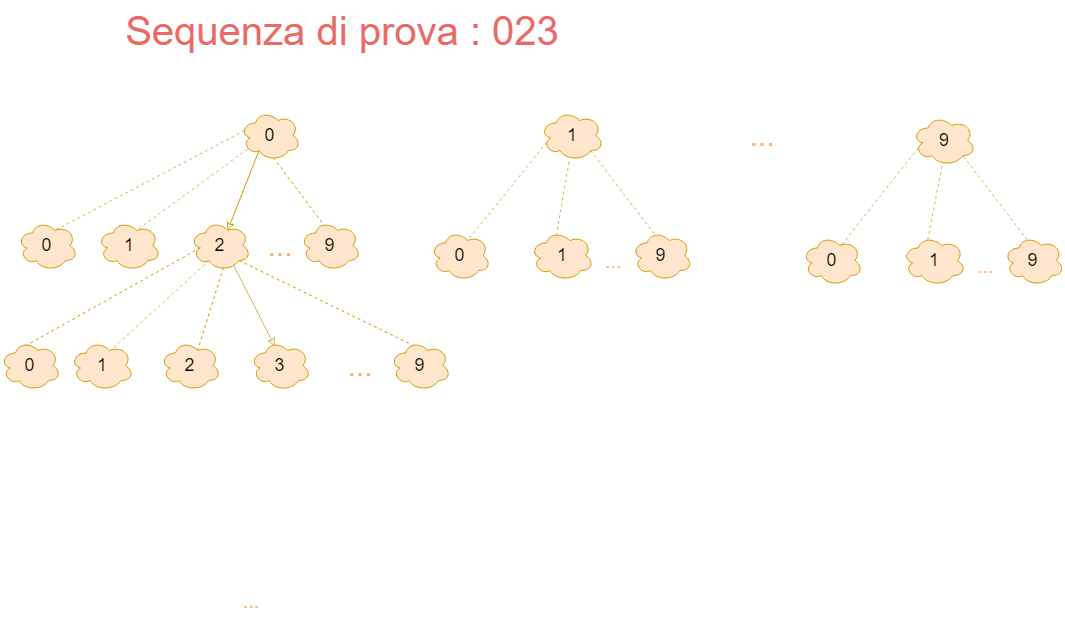

The diagram above was exported from draw.io. Its source (the exported page's mxGraphModel, read from the mxfile embedded in the PNG):
<mxGraphModel dx="1200" dy="1860" grid="1" gridSize="10" guides="1" tooltips="1" connect="1" arrows="1" fold="1" page="1" pageScale="1" pageWidth="827" pageHeight="1169" math="0" shadow="0">
  <root>
    <mxCell id="0" />
    <mxCell id="1" parent="0" />
    <mxCell id="F1TObq7COBe7NJcewbbX-11" style="rounded=0;orthogonalLoop=1;jettySize=auto;html=1;exitX=0.31;exitY=0.8;exitDx=0;exitDy=0;exitPerimeter=0;entryX=0.625;entryY=0.2;entryDx=0;entryDy=0;entryPerimeter=0;fillColor=#ffe6cc;strokeColor=#d79b00;endArrow=classic;endFill=0;" edge="1" parent="1" source="F1TObq7COBe7NJcewbbX-2" target="F1TObq7COBe7NJcewbbX-5">
      <mxGeometry relative="1" as="geometry" />
    </mxCell>
    <mxCell id="F1TObq7COBe7NJcewbbX-12" style="edgeStyle=none;rounded=0;orthogonalLoop=1;jettySize=auto;html=1;exitX=0.55;exitY=0.95;exitDx=0;exitDy=0;exitPerimeter=0;endArrow=none;endFill=0;dashed=1;fillColor=#ffe6cc;strokeColor=#d79b00;entryX=0.4;entryY=0.1;entryDx=0;entryDy=0;entryPerimeter=0;" edge="1" parent="1" source="F1TObq7COBe7NJcewbbX-2" target="F1TObq7COBe7NJcewbbX-21">
      <mxGeometry relative="1" as="geometry">
        <mxPoint x="283" y="190" as="targetPoint" />
      </mxGeometry>
    </mxCell>
    <mxCell id="F1TObq7COBe7NJcewbbX-13" style="edgeStyle=none;rounded=0;orthogonalLoop=1;jettySize=auto;html=1;exitX=0.13;exitY=0.77;exitDx=0;exitDy=0;exitPerimeter=0;dashed=1;endArrow=none;endFill=0;fillColor=#fff2cc;strokeColor=#d6b656;entryX=0.625;entryY=0.2;entryDx=0;entryDy=0;entryPerimeter=0;" edge="1" parent="1" source="F1TObq7COBe7NJcewbbX-2" target="F1TObq7COBe7NJcewbbX-19">
      <mxGeometry relative="1" as="geometry">
        <mxPoint x="200" y="170" as="targetPoint" />
      </mxGeometry>
    </mxCell>
    <mxCell id="F1TObq7COBe7NJcewbbX-23" style="edgeStyle=none;rounded=0;orthogonalLoop=1;jettySize=auto;html=1;exitX=0.07;exitY=0.4;exitDx=0;exitDy=0;exitPerimeter=0;entryX=0.625;entryY=0.2;entryDx=0;entryDy=0;entryPerimeter=0;endArrow=none;endFill=0;dashed=1;fillColor=#fff2cc;strokeColor=#d6b656;" edge="1" parent="1" source="F1TObq7COBe7NJcewbbX-2" target="F1TObq7COBe7NJcewbbX-18">
      <mxGeometry relative="1" as="geometry" />
    </mxCell>
    <mxCell id="F1TObq7COBe7NJcewbbX-2" value="&lt;font style=&quot;font-size: 18px&quot;&gt;0&lt;/font&gt;" style="ellipse;shape=cloud;whiteSpace=wrap;html=1;fillColor=#ffe6cc;strokeColor=#d79b00;" vertex="1" parent="1">
      <mxGeometry x="250" y="90" width="60" height="50" as="geometry" />
    </mxCell>
    <mxCell id="F1TObq7COBe7NJcewbbX-29" style="edgeStyle=none;rounded=0;orthogonalLoop=1;jettySize=auto;html=1;exitX=0.46;exitY=1.02;exitDx=0;exitDy=0;exitPerimeter=0;entryX=0.4;entryY=0.1;entryDx=0;entryDy=0;entryPerimeter=0;dashed=1;endArrow=none;endFill=0;fillColor=#fff2cc;strokeColor=#d6b656;" edge="1" parent="1" source="F1TObq7COBe7NJcewbbX-3" target="F1TObq7COBe7NJcewbbX-26">
      <mxGeometry relative="1" as="geometry" />
    </mxCell>
    <mxCell id="F1TObq7COBe7NJcewbbX-30" style="edgeStyle=none;rounded=0;orthogonalLoop=1;jettySize=auto;html=1;exitX=0.8;exitY=0.8;exitDx=0;exitDy=0;exitPerimeter=0;entryX=0.4;entryY=0.1;entryDx=0;entryDy=0;entryPerimeter=0;dashed=1;endArrow=none;endFill=0;fillColor=#fff2cc;strokeColor=#d6b656;" edge="1" parent="1" source="F1TObq7COBe7NJcewbbX-3" target="F1TObq7COBe7NJcewbbX-27">
      <mxGeometry relative="1" as="geometry">
        <mxPoint x="637" y="215" as="targetPoint" />
      </mxGeometry>
    </mxCell>
    <mxCell id="F1TObq7COBe7NJcewbbX-31" style="edgeStyle=none;rounded=0;orthogonalLoop=1;jettySize=auto;html=1;exitX=0.16;exitY=0.55;exitDx=0;exitDy=0;exitPerimeter=0;entryX=0.625;entryY=0.2;entryDx=0;entryDy=0;entryPerimeter=0;dashed=1;endArrow=none;endFill=0;fillColor=#fff2cc;strokeColor=#d6b656;" edge="1" parent="1" source="F1TObq7COBe7NJcewbbX-3" target="F1TObq7COBe7NJcewbbX-25">
      <mxGeometry relative="1" as="geometry" />
    </mxCell>
    <mxCell id="F1TObq7COBe7NJcewbbX-3" value="&lt;font style=&quot;font-size: 18px&quot;&gt;1&lt;/font&gt;" style="ellipse;shape=cloud;whiteSpace=wrap;html=1;fillColor=#ffe6cc;strokeColor=#d79b00;" vertex="1" parent="1">
      <mxGeometry x="550" y="90" width="63" height="50" as="geometry" />
    </mxCell>
    <mxCell id="F1TObq7COBe7NJcewbbX-4" value="&lt;font style=&quot;font-size: 30px&quot; color=&quot;#ffb570&quot;&gt;...&lt;/font&gt;" style="text;html=1;strokeColor=none;fillColor=none;align=center;verticalAlign=middle;whiteSpace=wrap;rounded=0;" vertex="1" parent="1">
      <mxGeometry x="732" y="100" width="80" height="30" as="geometry" />
    </mxCell>
    <mxCell id="F1TObq7COBe7NJcewbbX-15" style="edgeStyle=none;rounded=0;orthogonalLoop=1;jettySize=auto;html=1;exitX=0.706;exitY=0.895;exitDx=0;exitDy=0;exitPerimeter=0;entryX=0.4;entryY=0.1;entryDx=0;entryDy=0;entryPerimeter=0;endArrow=classic;endFill=0;fillColor=#fff2cc;strokeColor=#d6b656;" edge="1" parent="1" source="F1TObq7COBe7NJcewbbX-5" target="F1TObq7COBe7NJcewbbX-8">
      <mxGeometry relative="1" as="geometry" />
    </mxCell>
    <mxCell id="F1TObq7COBe7NJcewbbX-59" style="edgeStyle=none;rounded=0;orthogonalLoop=1;jettySize=auto;html=1;exitX=0.31;exitY=0.8;exitDx=0;exitDy=0;exitPerimeter=0;entryX=0.625;entryY=0.2;entryDx=0;entryDy=0;entryPerimeter=0;dashed=1;endArrow=none;endFill=0;fillColor=#fff2cc;strokeColor=#d6b656;" edge="1" parent="1" source="F1TObq7COBe7NJcewbbX-5" target="F1TObq7COBe7NJcewbbX-55">
      <mxGeometry relative="1" as="geometry" />
    </mxCell>
    <mxCell id="F1TObq7COBe7NJcewbbX-5" value="&lt;font style=&quot;font-size: 18px&quot;&gt;2&lt;/font&gt;" style="ellipse;shape=cloud;whiteSpace=wrap;html=1;fillColor=#ffe6cc;strokeColor=#d79b00;" vertex="1" parent="1">
      <mxGeometry x="200" y="200" width="60" height="50" as="geometry" />
    </mxCell>
    <mxCell id="F1TObq7COBe7NJcewbbX-8" value="&lt;font style=&quot;font-size: 18px&quot;&gt;3&lt;/font&gt;" style="ellipse;shape=cloud;whiteSpace=wrap;html=1;fillColor=#ffe6cc;strokeColor=#d79b00;" vertex="1" parent="1">
      <mxGeometry x="260" y="320" width="60" height="50" as="geometry" />
    </mxCell>
    <mxCell id="F1TObq7COBe7NJcewbbX-16" style="edgeStyle=none;rounded=0;orthogonalLoop=1;jettySize=auto;html=1;exitX=0.8;exitY=0.8;exitDx=0;exitDy=0;endArrow=none;endFill=0;dashed=1;fillColor=#ffe6cc;strokeColor=#d79b00;entryX=0.4;entryY=0.1;entryDx=0;entryDy=0;entryPerimeter=0;exitPerimeter=0;" edge="1" parent="1" source="F1TObq7COBe7NJcewbbX-5" target="F1TObq7COBe7NJcewbbX-60">
      <mxGeometry relative="1" as="geometry">
        <mxPoint x="290" y="280" as="targetPoint" />
        <mxPoint x="250" y="240" as="sourcePoint" />
      </mxGeometry>
    </mxCell>
    <mxCell id="F1TObq7COBe7NJcewbbX-17" style="edgeStyle=none;rounded=0;orthogonalLoop=1;jettySize=auto;html=1;exitX=0.55;exitY=0.95;exitDx=0;exitDy=0;exitPerimeter=0;endArrow=none;endFill=0;dashed=1;fillColor=#ffe6cc;strokeColor=#d79b00;entryX=0.625;entryY=0.2;entryDx=0;entryDy=0;entryPerimeter=0;" edge="1" parent="1" source="F1TObq7COBe7NJcewbbX-5" target="F1TObq7COBe7NJcewbbX-56">
      <mxGeometry relative="1" as="geometry">
        <mxPoint x="210" y="280" as="targetPoint" />
        <mxPoint x="219.5" y="240" as="sourcePoint" />
      </mxGeometry>
    </mxCell>
    <mxCell id="F1TObq7COBe7NJcewbbX-18" value="&lt;font style=&quot;font-size: 18px&quot;&gt;0&lt;/font&gt;" style="ellipse;shape=cloud;whiteSpace=wrap;html=1;fillColor=#ffe6cc;strokeColor=#d79b00;" vertex="1" parent="1">
      <mxGeometry x="27" y="200" width="60" height="50" as="geometry" />
    </mxCell>
    <mxCell id="F1TObq7COBe7NJcewbbX-19" value="&lt;font style=&quot;font-size: 18px&quot;&gt;1&lt;/font&gt;" style="ellipse;shape=cloud;whiteSpace=wrap;html=1;fillColor=#ffe6cc;strokeColor=#d79b00;" vertex="1" parent="1">
      <mxGeometry x="107" y="200" width="63" height="50" as="geometry" />
    </mxCell>
    <mxCell id="F1TObq7COBe7NJcewbbX-20" style="edgeStyle=none;rounded=0;orthogonalLoop=1;jettySize=auto;html=1;exitX=0.16;exitY=0.55;exitDx=0;exitDy=0;exitPerimeter=0;endArrow=none;endFill=0;dashed=1;fillColor=#ffe6cc;strokeColor=#d79b00;entryX=0.4;entryY=0.1;entryDx=0;entryDy=0;entryPerimeter=0;" edge="1" parent="1" source="F1TObq7COBe7NJcewbbX-5" target="F1TObq7COBe7NJcewbbX-58">
      <mxGeometry relative="1" as="geometry">
        <mxPoint x="170" y="280" as="targetPoint" />
        <mxPoint x="229.5" y="250" as="sourcePoint" />
      </mxGeometry>
    </mxCell>
    <mxCell id="F1TObq7COBe7NJcewbbX-21" value="&lt;font style=&quot;font-size: 18px&quot;&gt;9&lt;/font&gt;" style="ellipse;shape=cloud;whiteSpace=wrap;html=1;fillColor=#ffe6cc;strokeColor=#d79b00;" vertex="1" parent="1">
      <mxGeometry x="310" y="200" width="60" height="50" as="geometry" />
    </mxCell>
    <mxCell id="F1TObq7COBe7NJcewbbX-22" value="&lt;font style=&quot;font-size: 30px&quot; color=&quot;#ffb570&quot;&gt;...&lt;/font&gt;" style="text;html=1;strokeColor=none;fillColor=none;align=center;verticalAlign=middle;whiteSpace=wrap;rounded=0;" vertex="1" parent="1">
      <mxGeometry x="250" y="210" width="80" height="30" as="geometry" />
    </mxCell>
    <mxCell id="F1TObq7COBe7NJcewbbX-25" value="&lt;font style=&quot;font-size: 18px&quot;&gt;0&lt;/font&gt;" style="ellipse;shape=cloud;whiteSpace=wrap;html=1;fillColor=#ffe6cc;strokeColor=#d79b00;" vertex="1" parent="1">
      <mxGeometry x="440" y="210" width="60" height="50" as="geometry" />
    </mxCell>
    <mxCell id="F1TObq7COBe7NJcewbbX-26" value="&lt;font style=&quot;font-size: 18px&quot;&gt;1&lt;/font&gt;" style="ellipse;shape=cloud;whiteSpace=wrap;html=1;fillColor=#ffe6cc;strokeColor=#d79b00;" vertex="1" parent="1">
      <mxGeometry x="540" y="210" width="63" height="50" as="geometry" />
    </mxCell>
    <mxCell id="F1TObq7COBe7NJcewbbX-27" value="&lt;font style=&quot;font-size: 18px&quot;&gt;9&lt;/font&gt;" style="ellipse;shape=cloud;whiteSpace=wrap;html=1;fillColor=#ffe6cc;strokeColor=#d79b00;" vertex="1" parent="1">
      <mxGeometry x="641.5" y="210" width="60" height="50" as="geometry" />
    </mxCell>
    <mxCell id="F1TObq7COBe7NJcewbbX-28" value="&lt;font style=&quot;font-size: 20px&quot; color=&quot;#ffb570&quot;&gt;...&lt;/font&gt;" style="text;html=1;strokeColor=none;fillColor=none;align=center;verticalAlign=middle;whiteSpace=wrap;rounded=0;" vertex="1" parent="1">
      <mxGeometry x="581.5" y="225" width="80" height="30" as="geometry" />
    </mxCell>
    <mxCell id="F1TObq7COBe7NJcewbbX-42" style="edgeStyle=none;rounded=0;orthogonalLoop=1;jettySize=auto;html=1;exitX=0.46;exitY=1.02;exitDx=0;exitDy=0;exitPerimeter=0;entryX=0.4;entryY=0.1;entryDx=0;entryDy=0;entryPerimeter=0;dashed=1;endArrow=none;endFill=0;fillColor=#fff2cc;strokeColor=#d6b656;" edge="1" parent="1" source="F1TObq7COBe7NJcewbbX-45" target="F1TObq7COBe7NJcewbbX-47">
      <mxGeometry relative="1" as="geometry" />
    </mxCell>
    <mxCell id="F1TObq7COBe7NJcewbbX-43" style="edgeStyle=none;rounded=0;orthogonalLoop=1;jettySize=auto;html=1;exitX=0.8;exitY=0.8;exitDx=0;exitDy=0;exitPerimeter=0;entryX=0.4;entryY=0.1;entryDx=0;entryDy=0;entryPerimeter=0;dashed=1;endArrow=none;endFill=0;fillColor=#fff2cc;strokeColor=#d6b656;" edge="1" parent="1" source="F1TObq7COBe7NJcewbbX-45" target="F1TObq7COBe7NJcewbbX-48">
      <mxGeometry relative="1" as="geometry">
        <mxPoint x="1009" y="220" as="targetPoint" />
      </mxGeometry>
    </mxCell>
    <mxCell id="F1TObq7COBe7NJcewbbX-44" style="edgeStyle=none;rounded=0;orthogonalLoop=1;jettySize=auto;html=1;exitX=0.16;exitY=0.55;exitDx=0;exitDy=0;exitPerimeter=0;entryX=0.625;entryY=0.2;entryDx=0;entryDy=0;entryPerimeter=0;dashed=1;endArrow=none;endFill=0;fillColor=#fff2cc;strokeColor=#d6b656;" edge="1" parent="1" source="F1TObq7COBe7NJcewbbX-45" target="F1TObq7COBe7NJcewbbX-46">
      <mxGeometry relative="1" as="geometry" />
    </mxCell>
    <mxCell id="F1TObq7COBe7NJcewbbX-45" value="&lt;font style=&quot;font-size: 18px&quot;&gt;9&lt;/font&gt;" style="ellipse;shape=cloud;whiteSpace=wrap;html=1;fillColor=#ffe6cc;strokeColor=#d79b00;" vertex="1" parent="1">
      <mxGeometry x="922" y="95" width="63" height="50" as="geometry" />
    </mxCell>
    <mxCell id="F1TObq7COBe7NJcewbbX-46" value="&lt;font style=&quot;font-size: 18px&quot;&gt;0&lt;/font&gt;" style="ellipse;shape=cloud;whiteSpace=wrap;html=1;fillColor=#ffe6cc;strokeColor=#d79b00;" vertex="1" parent="1">
      <mxGeometry x="812" y="215" width="60" height="50" as="geometry" />
    </mxCell>
    <mxCell id="F1TObq7COBe7NJcewbbX-47" value="&lt;font style=&quot;font-size: 18px&quot;&gt;1&lt;/font&gt;" style="ellipse;shape=cloud;whiteSpace=wrap;html=1;fillColor=#ffe6cc;strokeColor=#d79b00;" vertex="1" parent="1">
      <mxGeometry x="912" y="215" width="63" height="50" as="geometry" />
    </mxCell>
    <mxCell id="F1TObq7COBe7NJcewbbX-48" value="&lt;font style=&quot;font-size: 18px&quot;&gt;9&lt;/font&gt;" style="ellipse;shape=cloud;whiteSpace=wrap;html=1;fillColor=#ffe6cc;strokeColor=#d79b00;" vertex="1" parent="1">
      <mxGeometry x="1013.5" y="215" width="60" height="50" as="geometry" />
    </mxCell>
    <mxCell id="F1TObq7COBe7NJcewbbX-49" value="&lt;font style=&quot;font-size: 20px&quot; color=&quot;#ffb570&quot;&gt;...&lt;/font&gt;" style="text;html=1;strokeColor=none;fillColor=none;align=center;verticalAlign=middle;whiteSpace=wrap;rounded=0;" vertex="1" parent="1">
      <mxGeometry x="953.5" y="230" width="80" height="30" as="geometry" />
    </mxCell>
    <mxCell id="F1TObq7COBe7NJcewbbX-55" value="&lt;font style=&quot;font-size: 18px&quot;&gt;1&lt;/font&gt;" style="ellipse;shape=cloud;whiteSpace=wrap;html=1;fillColor=#ffe6cc;strokeColor=#d79b00;" vertex="1" parent="1">
      <mxGeometry x="80" y="320" width="63" height="50" as="geometry" />
    </mxCell>
    <mxCell id="F1TObq7COBe7NJcewbbX-56" value="&lt;font style=&quot;font-size: 18px&quot;&gt;2&lt;/font&gt;" style="ellipse;shape=cloud;whiteSpace=wrap;html=1;fillColor=#ffe6cc;strokeColor=#d79b00;" vertex="1" parent="1">
      <mxGeometry x="170" y="320" width="60" height="50" as="geometry" />
    </mxCell>
    <mxCell id="F1TObq7COBe7NJcewbbX-57" value="&lt;font style=&quot;font-size: 20px&quot; color=&quot;#ffb570&quot;&gt;...&lt;/font&gt;" style="text;html=1;strokeColor=none;fillColor=none;align=center;verticalAlign=middle;whiteSpace=wrap;rounded=0;" vertex="1" parent="1">
      <mxGeometry x="220" y="565" width="80" height="30" as="geometry" />
    </mxCell>
    <mxCell id="F1TObq7COBe7NJcewbbX-58" value="&lt;font style=&quot;font-size: 18px&quot;&gt;0&lt;/font&gt;" style="ellipse;shape=cloud;whiteSpace=wrap;html=1;fillColor=#ffe6cc;strokeColor=#d79b00;" vertex="1" parent="1">
      <mxGeometry x="10" y="320" width="60" height="50" as="geometry" />
    </mxCell>
    <mxCell id="F1TObq7COBe7NJcewbbX-60" value="&lt;font style=&quot;font-size: 18px&quot;&gt;9&lt;/font&gt;" style="ellipse;shape=cloud;whiteSpace=wrap;html=1;fillColor=#ffe6cc;strokeColor=#d79b00;" vertex="1" parent="1">
      <mxGeometry x="400" y="320" width="60" height="50" as="geometry" />
    </mxCell>
    <mxCell id="F1TObq7COBe7NJcewbbX-61" value="&lt;font style=&quot;font-size: 30px&quot; color=&quot;#ffb570&quot;&gt;...&lt;/font&gt;" style="text;html=1;strokeColor=none;fillColor=none;align=center;verticalAlign=middle;whiteSpace=wrap;rounded=0;" vertex="1" parent="1">
      <mxGeometry x="330" y="330" width="80" height="30" as="geometry" />
    </mxCell>
    <mxCell id="F1TObq7COBe7NJcewbbX-62" value="&lt;font style=&quot;font-size: 40px&quot; color=&quot;#ea6b66&quot;&gt;Sequenza di prova : 023&lt;/font&gt;" style="text;html=1;strokeColor=none;fillColor=none;align=center;verticalAlign=middle;whiteSpace=wrap;rounded=0;" vertex="1" parent="1">
      <mxGeometry x="87" y="-20" width="530" height="60" as="geometry" />
    </mxCell>
  </root>
</mxGraphModel>